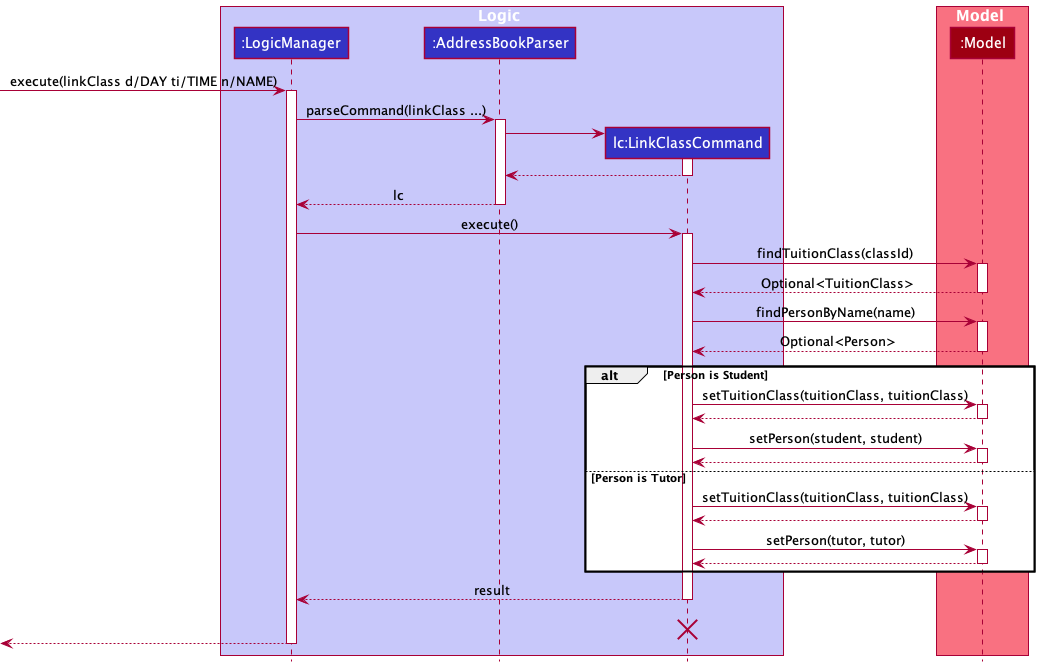

The diagram above was rendered by PlantUML. Its source (embedded in the PNG):
@startuml
!include style.puml
skinparam ArrowFontStyle plain

box Logic LOGIC_COLOR_T1
participant ":LogicManager" as LogicManager LOGIC_COLOR
participant ":AddressBookParser" as AddressBookParser LOGIC_COLOR
participant "lc:LinkClassCommand" as LinkClassCommand LOGIC_COLOR
end box

box Model MODEL_COLOR_T1
participant ":Model" as Model MODEL_COLOR
end box

[-> LogicManager : execute(linkClass d/DAY ti/TIME n/NAME)
activate LogicManager

LogicManager -> AddressBookParser : parseCommand(linkClass ...)
activate AddressBookParser

create LinkClassCommand
AddressBookParser -> LinkClassCommand
activate LinkClassCommand

LinkClassCommand --> AddressBookParser
deactivate LinkClassCommand

AddressBookParser --> LogicManager : lc
deactivate AddressBookParser

LogicManager -> LinkClassCommand : execute()
activate LinkClassCommand

LinkClassCommand -> Model : findTuitionClass(classId)
activate Model
Model --> LinkClassCommand : Optional<TuitionClass>
deactivate Model

LinkClassCommand -> Model : findPersonByName(name)
activate Model
Model --> LinkClassCommand : Optional<Person>
deactivate Model

alt Person is Student
  LinkClassCommand -> Model : setTuitionClass(tuitionClass, tuitionClass)
  activate Model
  Model --> LinkClassCommand
  deactivate Model
  LinkClassCommand -> Model : setPerson(student, student)
  activate Model
  Model --> LinkClassCommand
  deactivate Model
else Person is Tutor
  LinkClassCommand -> Model : setTuitionClass(tuitionClass, tuitionClass)
  activate Model
  Model --> LinkClassCommand
  deactivate Model
  LinkClassCommand -> Model : setPerson(tutor, tutor)
  activate Model
  Model --> LinkClassCommand
  deactivate Model
end

LinkClassCommand --> LogicManager : result
deactivate LinkClassCommand
LinkClassCommand -[hidden]-> LogicManager : result
destroy LinkClassCommand

[<--LogicManager
deactivate LogicManager
@enduml